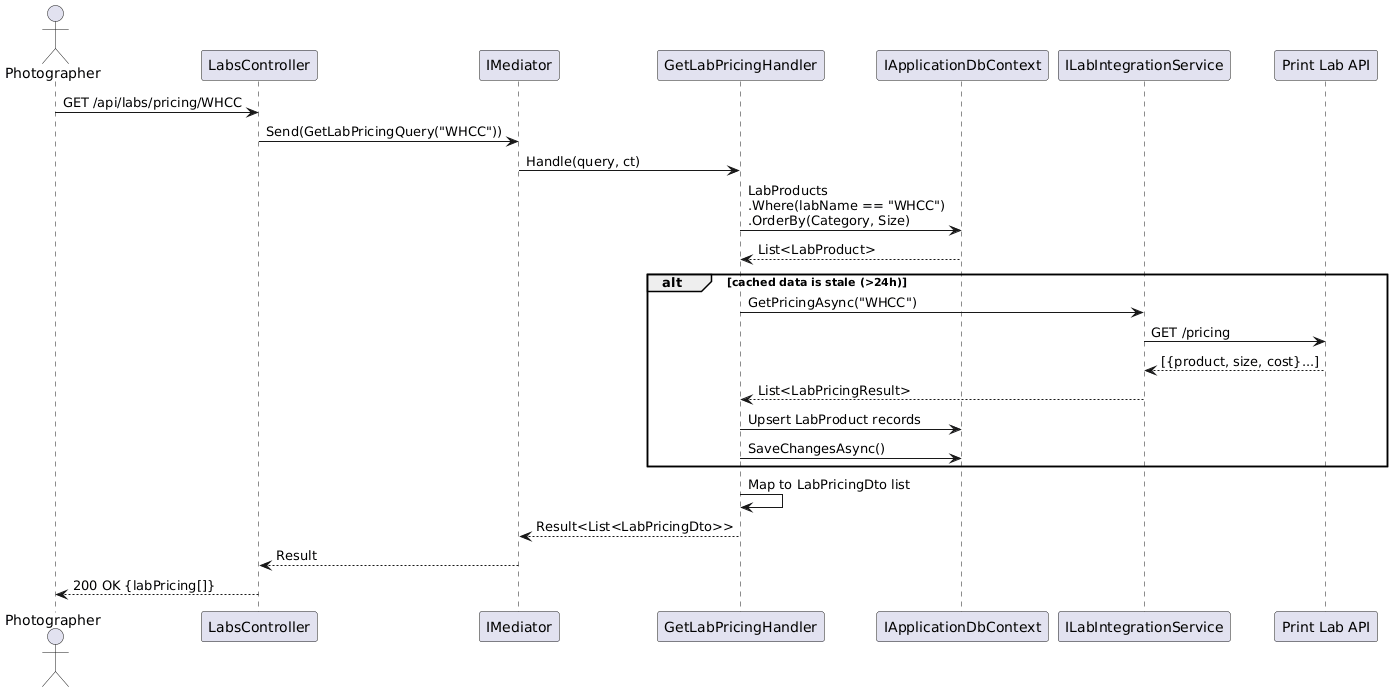

The diagram above was rendered by PlantUML. Its source (embedded in the PNG):
@startuml
skinparam maxMessageSize 200
actor Photographer
participant "LabsController" as ctrl
participant "IMediator" as med
participant "GetLabPricingHandler" as handler
participant "IApplicationDbContext" as db
participant "ILabIntegrationService" as labService
participant "Print Lab API" as labApi

Photographer -> ctrl : GET /api/labs/pricing/WHCC
ctrl -> med : Send(GetLabPricingQuery("WHCC"))
med -> handler : Handle(query, ct)

handler -> db : LabProducts\n.Where(labName == "WHCC")\n.OrderBy(Category, Size)
db --> handler : List<LabProduct>

alt cached data is stale (>24h)
  handler -> labService : GetPricingAsync("WHCC")
  labService -> labApi : GET /pricing
  labApi --> labService : [{product, size, cost}...]
  labService --> handler : List<LabPricingResult>
  handler -> db : Upsert LabProduct records
  handler -> db : SaveChangesAsync()
end

handler -> handler : Map to LabPricingDto list
handler --> med : Result<List<LabPricingDto>>
med --> ctrl : Result
ctrl --> Photographer : 200 OK {labPricing[]}
@enduml